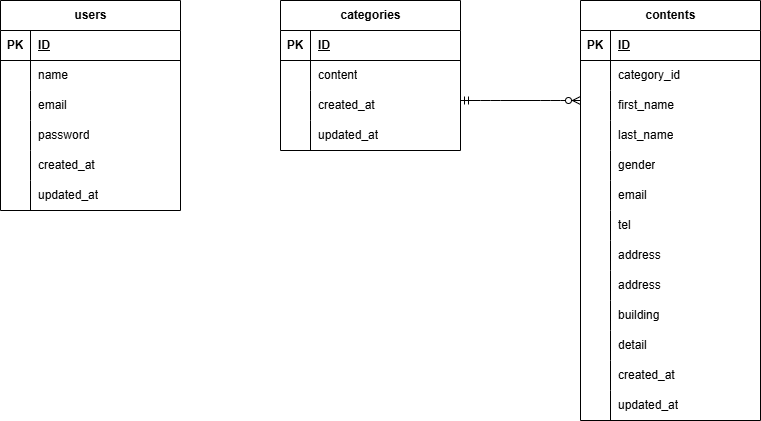

The diagram above was exported from draw.io. Its source (the exported page's mxGraphModel, read from the mxfile embedded in the PNG):
<mxGraphModel dx="960" dy="659" grid="1" gridSize="10" guides="1" tooltips="1" connect="1" arrows="1" fold="1" page="1" pageScale="1" pageWidth="827" pageHeight="1169" math="0" shadow="0">
  <root>
    <mxCell id="0" />
    <mxCell id="1" parent="0" />
    <mxCell id="15" value="contents" style="shape=table;startSize=30;container=1;collapsible=1;childLayout=tableLayout;fixedRows=1;rowLines=0;fontStyle=1;align=center;resizeLast=1;html=1;" parent="1" vertex="1">
      <mxGeometry x="610" y="40" width="180" height="420" as="geometry" />
    </mxCell>
    <mxCell id="16" value="" style="shape=tableRow;horizontal=0;startSize=0;swimlaneHead=0;swimlaneBody=0;fillColor=none;collapsible=0;dropTarget=0;points=[[0,0.5],[1,0.5]];portConstraint=eastwest;top=0;left=0;right=0;bottom=1;" parent="15" vertex="1">
      <mxGeometry y="30" width="180" height="30" as="geometry" />
    </mxCell>
    <mxCell id="17" value="PK" style="shape=partialRectangle;connectable=0;fillColor=none;top=0;left=0;bottom=0;right=0;fontStyle=1;overflow=hidden;whiteSpace=wrap;html=1;" parent="16" vertex="1">
      <mxGeometry width="30" height="30" as="geometry">
        <mxRectangle width="30" height="30" as="alternateBounds" />
      </mxGeometry>
    </mxCell>
    <mxCell id="18" value="ID" style="shape=partialRectangle;connectable=0;fillColor=none;top=0;left=0;bottom=0;right=0;align=left;spacingLeft=6;fontStyle=5;overflow=hidden;whiteSpace=wrap;html=1;" parent="16" vertex="1">
      <mxGeometry x="30" width="150" height="30" as="geometry">
        <mxRectangle width="150" height="30" as="alternateBounds" />
      </mxGeometry>
    </mxCell>
    <mxCell id="19" value="" style="shape=tableRow;horizontal=0;startSize=0;swimlaneHead=0;swimlaneBody=0;fillColor=none;collapsible=0;dropTarget=0;points=[[0,0.5],[1,0.5]];portConstraint=eastwest;top=0;left=0;right=0;bottom=0;" parent="15" vertex="1">
      <mxGeometry y="60" width="180" height="30" as="geometry" />
    </mxCell>
    <mxCell id="20" value="" style="shape=partialRectangle;connectable=0;fillColor=none;top=0;left=0;bottom=0;right=0;editable=1;overflow=hidden;whiteSpace=wrap;html=1;" parent="19" vertex="1">
      <mxGeometry width="30" height="30" as="geometry">
        <mxRectangle width="30" height="30" as="alternateBounds" />
      </mxGeometry>
    </mxCell>
    <mxCell id="21" value="category_id" style="shape=partialRectangle;connectable=0;fillColor=none;top=0;left=0;bottom=0;right=0;align=left;spacingLeft=6;overflow=hidden;whiteSpace=wrap;html=1;" parent="19" vertex="1">
      <mxGeometry x="30" width="150" height="30" as="geometry">
        <mxRectangle width="150" height="30" as="alternateBounds" />
      </mxGeometry>
    </mxCell>
    <mxCell id="22" value="" style="shape=tableRow;horizontal=0;startSize=0;swimlaneHead=0;swimlaneBody=0;fillColor=none;collapsible=0;dropTarget=0;points=[[0,0.5],[1,0.5]];portConstraint=eastwest;top=0;left=0;right=0;bottom=0;" parent="15" vertex="1">
      <mxGeometry y="90" width="180" height="30" as="geometry" />
    </mxCell>
    <mxCell id="23" value="" style="shape=partialRectangle;connectable=0;fillColor=none;top=0;left=0;bottom=0;right=0;editable=1;overflow=hidden;whiteSpace=wrap;html=1;" parent="22" vertex="1">
      <mxGeometry width="30" height="30" as="geometry">
        <mxRectangle width="30" height="30" as="alternateBounds" />
      </mxGeometry>
    </mxCell>
    <mxCell id="24" value="first_name" style="shape=partialRectangle;connectable=0;fillColor=none;top=0;left=0;bottom=0;right=0;align=left;spacingLeft=6;overflow=hidden;whiteSpace=wrap;html=1;" parent="22" vertex="1">
      <mxGeometry x="30" width="150" height="30" as="geometry">
        <mxRectangle width="150" height="30" as="alternateBounds" />
      </mxGeometry>
    </mxCell>
    <mxCell id="25" value="" style="shape=tableRow;horizontal=0;startSize=0;swimlaneHead=0;swimlaneBody=0;fillColor=none;collapsible=0;dropTarget=0;points=[[0,0.5],[1,0.5]];portConstraint=eastwest;top=0;left=0;right=0;bottom=0;" parent="15" vertex="1">
      <mxGeometry y="120" width="180" height="30" as="geometry" />
    </mxCell>
    <mxCell id="26" value="" style="shape=partialRectangle;connectable=0;fillColor=none;top=0;left=0;bottom=0;right=0;editable=1;overflow=hidden;whiteSpace=wrap;html=1;" parent="25" vertex="1">
      <mxGeometry width="30" height="30" as="geometry">
        <mxRectangle width="30" height="30" as="alternateBounds" />
      </mxGeometry>
    </mxCell>
    <mxCell id="27" value="last_name" style="shape=partialRectangle;connectable=0;fillColor=none;top=0;left=0;bottom=0;right=0;align=left;spacingLeft=6;overflow=hidden;whiteSpace=wrap;html=1;" parent="25" vertex="1">
      <mxGeometry x="30" width="150" height="30" as="geometry">
        <mxRectangle width="150" height="30" as="alternateBounds" />
      </mxGeometry>
    </mxCell>
    <mxCell id="67" style="shape=tableRow;horizontal=0;startSize=0;swimlaneHead=0;swimlaneBody=0;fillColor=none;collapsible=0;dropTarget=0;points=[[0,0.5],[1,0.5]];portConstraint=eastwest;top=0;left=0;right=0;bottom=0;" vertex="1" parent="15">
      <mxGeometry y="150" width="180" height="30" as="geometry" />
    </mxCell>
    <mxCell id="68" style="shape=partialRectangle;connectable=0;fillColor=none;top=0;left=0;bottom=0;right=0;editable=1;overflow=hidden;whiteSpace=wrap;html=1;" vertex="1" parent="67">
      <mxGeometry width="30" height="30" as="geometry">
        <mxRectangle width="30" height="30" as="alternateBounds" />
      </mxGeometry>
    </mxCell>
    <mxCell id="69" value="gender" style="shape=partialRectangle;connectable=0;fillColor=none;top=0;left=0;bottom=0;right=0;align=left;spacingLeft=6;overflow=hidden;whiteSpace=wrap;html=1;" vertex="1" parent="67">
      <mxGeometry x="30" width="150" height="30" as="geometry">
        <mxRectangle width="150" height="30" as="alternateBounds" />
      </mxGeometry>
    </mxCell>
    <mxCell id="64" style="shape=tableRow;horizontal=0;startSize=0;swimlaneHead=0;swimlaneBody=0;fillColor=none;collapsible=0;dropTarget=0;points=[[0,0.5],[1,0.5]];portConstraint=eastwest;top=0;left=0;right=0;bottom=0;" vertex="1" parent="15">
      <mxGeometry y="180" width="180" height="30" as="geometry" />
    </mxCell>
    <mxCell id="65" style="shape=partialRectangle;connectable=0;fillColor=none;top=0;left=0;bottom=0;right=0;editable=1;overflow=hidden;whiteSpace=wrap;html=1;" vertex="1" parent="64">
      <mxGeometry width="30" height="30" as="geometry">
        <mxRectangle width="30" height="30" as="alternateBounds" />
      </mxGeometry>
    </mxCell>
    <mxCell id="66" value="email" style="shape=partialRectangle;connectable=0;fillColor=none;top=0;left=0;bottom=0;right=0;align=left;spacingLeft=6;overflow=hidden;whiteSpace=wrap;html=1;" vertex="1" parent="64">
      <mxGeometry x="30" width="150" height="30" as="geometry">
        <mxRectangle width="150" height="30" as="alternateBounds" />
      </mxGeometry>
    </mxCell>
    <mxCell id="61" style="shape=tableRow;horizontal=0;startSize=0;swimlaneHead=0;swimlaneBody=0;fillColor=none;collapsible=0;dropTarget=0;points=[[0,0.5],[1,0.5]];portConstraint=eastwest;top=0;left=0;right=0;bottom=0;" vertex="1" parent="15">
      <mxGeometry y="210" width="180" height="30" as="geometry" />
    </mxCell>
    <mxCell id="62" style="shape=partialRectangle;connectable=0;fillColor=none;top=0;left=0;bottom=0;right=0;editable=1;overflow=hidden;whiteSpace=wrap;html=1;" vertex="1" parent="61">
      <mxGeometry width="30" height="30" as="geometry">
        <mxRectangle width="30" height="30" as="alternateBounds" />
      </mxGeometry>
    </mxCell>
    <mxCell id="63" value="tel" style="shape=partialRectangle;connectable=0;fillColor=none;top=0;left=0;bottom=0;right=0;align=left;spacingLeft=6;overflow=hidden;whiteSpace=wrap;html=1;" vertex="1" parent="61">
      <mxGeometry x="30" width="150" height="30" as="geometry">
        <mxRectangle width="150" height="30" as="alternateBounds" />
      </mxGeometry>
    </mxCell>
    <mxCell id="58" style="shape=tableRow;horizontal=0;startSize=0;swimlaneHead=0;swimlaneBody=0;fillColor=none;collapsible=0;dropTarget=0;points=[[0,0.5],[1,0.5]];portConstraint=eastwest;top=0;left=0;right=0;bottom=0;" vertex="1" parent="15">
      <mxGeometry y="240" width="180" height="30" as="geometry" />
    </mxCell>
    <mxCell id="59" style="shape=partialRectangle;connectable=0;fillColor=none;top=0;left=0;bottom=0;right=0;editable=1;overflow=hidden;whiteSpace=wrap;html=1;" vertex="1" parent="58">
      <mxGeometry width="30" height="30" as="geometry">
        <mxRectangle width="30" height="30" as="alternateBounds" />
      </mxGeometry>
    </mxCell>
    <mxCell id="60" value="address" style="shape=partialRectangle;connectable=0;fillColor=none;top=0;left=0;bottom=0;right=0;align=left;spacingLeft=6;overflow=hidden;whiteSpace=wrap;html=1;" vertex="1" parent="58">
      <mxGeometry x="30" width="150" height="30" as="geometry">
        <mxRectangle width="150" height="30" as="alternateBounds" />
      </mxGeometry>
    </mxCell>
    <mxCell id="87" style="shape=tableRow;horizontal=0;startSize=0;swimlaneHead=0;swimlaneBody=0;fillColor=none;collapsible=0;dropTarget=0;points=[[0,0.5],[1,0.5]];portConstraint=eastwest;top=0;left=0;right=0;bottom=0;" vertex="1" parent="15">
      <mxGeometry y="270" width="180" height="30" as="geometry" />
    </mxCell>
    <mxCell id="88" style="shape=partialRectangle;connectable=0;fillColor=none;top=0;left=0;bottom=0;right=0;editable=1;overflow=hidden;whiteSpace=wrap;html=1;" vertex="1" parent="87">
      <mxGeometry width="30" height="30" as="geometry">
        <mxRectangle width="30" height="30" as="alternateBounds" />
      </mxGeometry>
    </mxCell>
    <mxCell id="89" value="address" style="shape=partialRectangle;connectable=0;fillColor=none;top=0;left=0;bottom=0;right=0;align=left;spacingLeft=6;overflow=hidden;whiteSpace=wrap;html=1;" vertex="1" parent="87">
      <mxGeometry x="30" width="150" height="30" as="geometry">
        <mxRectangle width="150" height="30" as="alternateBounds" />
      </mxGeometry>
    </mxCell>
    <mxCell id="55" style="shape=tableRow;horizontal=0;startSize=0;swimlaneHead=0;swimlaneBody=0;fillColor=none;collapsible=0;dropTarget=0;points=[[0,0.5],[1,0.5]];portConstraint=eastwest;top=0;left=0;right=0;bottom=0;" vertex="1" parent="15">
      <mxGeometry y="300" width="180" height="30" as="geometry" />
    </mxCell>
    <mxCell id="56" style="shape=partialRectangle;connectable=0;fillColor=none;top=0;left=0;bottom=0;right=0;editable=1;overflow=hidden;whiteSpace=wrap;html=1;" vertex="1" parent="55">
      <mxGeometry width="30" height="30" as="geometry">
        <mxRectangle width="30" height="30" as="alternateBounds" />
      </mxGeometry>
    </mxCell>
    <mxCell id="57" value="building" style="shape=partialRectangle;connectable=0;fillColor=none;top=0;left=0;bottom=0;right=0;align=left;spacingLeft=6;overflow=hidden;whiteSpace=wrap;html=1;" vertex="1" parent="55">
      <mxGeometry x="30" width="150" height="30" as="geometry">
        <mxRectangle width="150" height="30" as="alternateBounds" />
      </mxGeometry>
    </mxCell>
    <mxCell id="79" style="shape=tableRow;horizontal=0;startSize=0;swimlaneHead=0;swimlaneBody=0;fillColor=none;collapsible=0;dropTarget=0;points=[[0,0.5],[1,0.5]];portConstraint=eastwest;top=0;left=0;right=0;bottom=0;" vertex="1" parent="15">
      <mxGeometry y="330" width="180" height="30" as="geometry" />
    </mxCell>
    <mxCell id="80" style="shape=partialRectangle;connectable=0;fillColor=none;top=0;left=0;bottom=0;right=0;editable=1;overflow=hidden;whiteSpace=wrap;html=1;" vertex="1" parent="79">
      <mxGeometry width="30" height="30" as="geometry">
        <mxRectangle width="30" height="30" as="alternateBounds" />
      </mxGeometry>
    </mxCell>
    <mxCell id="81" value="detail" style="shape=partialRectangle;connectable=0;fillColor=none;top=0;left=0;bottom=0;right=0;align=left;spacingLeft=6;overflow=hidden;whiteSpace=wrap;html=1;" vertex="1" parent="79">
      <mxGeometry x="30" width="150" height="30" as="geometry">
        <mxRectangle width="150" height="30" as="alternateBounds" />
      </mxGeometry>
    </mxCell>
    <mxCell id="76" style="shape=tableRow;horizontal=0;startSize=0;swimlaneHead=0;swimlaneBody=0;fillColor=none;collapsible=0;dropTarget=0;points=[[0,0.5],[1,0.5]];portConstraint=eastwest;top=0;left=0;right=0;bottom=0;" vertex="1" parent="15">
      <mxGeometry y="360" width="180" height="30" as="geometry" />
    </mxCell>
    <mxCell id="77" style="shape=partialRectangle;connectable=0;fillColor=none;top=0;left=0;bottom=0;right=0;editable=1;overflow=hidden;whiteSpace=wrap;html=1;" vertex="1" parent="76">
      <mxGeometry width="30" height="30" as="geometry">
        <mxRectangle width="30" height="30" as="alternateBounds" />
      </mxGeometry>
    </mxCell>
    <mxCell id="78" value="created_at" style="shape=partialRectangle;connectable=0;fillColor=none;top=0;left=0;bottom=0;right=0;align=left;spacingLeft=6;overflow=hidden;whiteSpace=wrap;html=1;" vertex="1" parent="76">
      <mxGeometry x="30" width="150" height="30" as="geometry">
        <mxRectangle width="150" height="30" as="alternateBounds" />
      </mxGeometry>
    </mxCell>
    <mxCell id="73" style="shape=tableRow;horizontal=0;startSize=0;swimlaneHead=0;swimlaneBody=0;fillColor=none;collapsible=0;dropTarget=0;points=[[0,0.5],[1,0.5]];portConstraint=eastwest;top=0;left=0;right=0;bottom=0;" vertex="1" parent="15">
      <mxGeometry y="390" width="180" height="30" as="geometry" />
    </mxCell>
    <mxCell id="74" style="shape=partialRectangle;connectable=0;fillColor=none;top=0;left=0;bottom=0;right=0;editable=1;overflow=hidden;whiteSpace=wrap;html=1;" vertex="1" parent="73">
      <mxGeometry width="30" height="30" as="geometry">
        <mxRectangle width="30" height="30" as="alternateBounds" />
      </mxGeometry>
    </mxCell>
    <mxCell id="75" value="updated_at" style="shape=partialRectangle;connectable=0;fillColor=none;top=0;left=0;bottom=0;right=0;align=left;spacingLeft=6;overflow=hidden;whiteSpace=wrap;html=1;" vertex="1" parent="73">
      <mxGeometry x="30" width="150" height="30" as="geometry">
        <mxRectangle width="150" height="30" as="alternateBounds" />
      </mxGeometry>
    </mxCell>
    <mxCell id="28" value="categories" style="shape=table;startSize=30;container=1;collapsible=1;childLayout=tableLayout;fixedRows=1;rowLines=0;fontStyle=1;align=center;resizeLast=1;html=1;" parent="1" vertex="1">
      <mxGeometry x="310" y="40" width="180" height="150" as="geometry" />
    </mxCell>
    <mxCell id="29" value="" style="shape=tableRow;horizontal=0;startSize=0;swimlaneHead=0;swimlaneBody=0;fillColor=none;collapsible=0;dropTarget=0;points=[[0,0.5],[1,0.5]];portConstraint=eastwest;top=0;left=0;right=0;bottom=1;" parent="28" vertex="1">
      <mxGeometry y="30" width="180" height="30" as="geometry" />
    </mxCell>
    <mxCell id="30" value="PK" style="shape=partialRectangle;connectable=0;fillColor=none;top=0;left=0;bottom=0;right=0;fontStyle=1;overflow=hidden;whiteSpace=wrap;html=1;" parent="29" vertex="1">
      <mxGeometry width="30" height="30" as="geometry">
        <mxRectangle width="30" height="30" as="alternateBounds" />
      </mxGeometry>
    </mxCell>
    <mxCell id="31" value="ID" style="shape=partialRectangle;connectable=0;fillColor=none;top=0;left=0;bottom=0;right=0;align=left;spacingLeft=6;fontStyle=5;overflow=hidden;whiteSpace=wrap;html=1;" parent="29" vertex="1">
      <mxGeometry x="30" width="150" height="30" as="geometry">
        <mxRectangle width="150" height="30" as="alternateBounds" />
      </mxGeometry>
    </mxCell>
    <mxCell id="32" value="" style="shape=tableRow;horizontal=0;startSize=0;swimlaneHead=0;swimlaneBody=0;fillColor=none;collapsible=0;dropTarget=0;points=[[0,0.5],[1,0.5]];portConstraint=eastwest;top=0;left=0;right=0;bottom=0;" parent="28" vertex="1">
      <mxGeometry y="60" width="180" height="30" as="geometry" />
    </mxCell>
    <mxCell id="33" value="" style="shape=partialRectangle;connectable=0;fillColor=none;top=0;left=0;bottom=0;right=0;editable=1;overflow=hidden;whiteSpace=wrap;html=1;" parent="32" vertex="1">
      <mxGeometry width="30" height="30" as="geometry">
        <mxRectangle width="30" height="30" as="alternateBounds" />
      </mxGeometry>
    </mxCell>
    <mxCell id="34" value="content" style="shape=partialRectangle;connectable=0;fillColor=none;top=0;left=0;bottom=0;right=0;align=left;spacingLeft=6;overflow=hidden;whiteSpace=wrap;html=1;" parent="32" vertex="1">
      <mxGeometry x="30" width="150" height="30" as="geometry">
        <mxRectangle width="150" height="30" as="alternateBounds" />
      </mxGeometry>
    </mxCell>
    <mxCell id="35" value="" style="shape=tableRow;horizontal=0;startSize=0;swimlaneHead=0;swimlaneBody=0;fillColor=none;collapsible=0;dropTarget=0;points=[[0,0.5],[1,0.5]];portConstraint=eastwest;top=0;left=0;right=0;bottom=0;" parent="28" vertex="1">
      <mxGeometry y="90" width="180" height="30" as="geometry" />
    </mxCell>
    <mxCell id="36" value="" style="shape=partialRectangle;connectable=0;fillColor=none;top=0;left=0;bottom=0;right=0;editable=1;overflow=hidden;whiteSpace=wrap;html=1;" parent="35" vertex="1">
      <mxGeometry width="30" height="30" as="geometry">
        <mxRectangle width="30" height="30" as="alternateBounds" />
      </mxGeometry>
    </mxCell>
    <mxCell id="37" value="created_at" style="shape=partialRectangle;connectable=0;fillColor=none;top=0;left=0;bottom=0;right=0;align=left;spacingLeft=6;overflow=hidden;whiteSpace=wrap;html=1;" parent="35" vertex="1">
      <mxGeometry x="30" width="150" height="30" as="geometry">
        <mxRectangle width="150" height="30" as="alternateBounds" />
      </mxGeometry>
    </mxCell>
    <mxCell id="38" value="" style="shape=tableRow;horizontal=0;startSize=0;swimlaneHead=0;swimlaneBody=0;fillColor=none;collapsible=0;dropTarget=0;points=[[0,0.5],[1,0.5]];portConstraint=eastwest;top=0;left=0;right=0;bottom=0;" parent="28" vertex="1">
      <mxGeometry y="120" width="180" height="30" as="geometry" />
    </mxCell>
    <mxCell id="39" value="" style="shape=partialRectangle;connectable=0;fillColor=none;top=0;left=0;bottom=0;right=0;editable=1;overflow=hidden;whiteSpace=wrap;html=1;" parent="38" vertex="1">
      <mxGeometry width="30" height="30" as="geometry">
        <mxRectangle width="30" height="30" as="alternateBounds" />
      </mxGeometry>
    </mxCell>
    <mxCell id="40" value="updated_at" style="shape=partialRectangle;connectable=0;fillColor=none;top=0;left=0;bottom=0;right=0;align=left;spacingLeft=6;overflow=hidden;whiteSpace=wrap;html=1;" parent="38" vertex="1">
      <mxGeometry x="30" width="150" height="30" as="geometry">
        <mxRectangle width="150" height="30" as="alternateBounds" />
      </mxGeometry>
    </mxCell>
    <mxCell id="41" value="" style="edgeStyle=entityRelationEdgeStyle;fontSize=12;html=1;endArrow=ERzeroToMany;startArrow=ERmandOne;exitX=1;exitY=0.5;exitDx=0;exitDy=0;entryX=0;entryY=0.5;entryDx=0;entryDy=0;" parent="1" edge="1">
      <mxGeometry width="100" height="100" relative="1" as="geometry">
        <mxPoint x="490" y="140" as="sourcePoint" />
        <mxPoint x="610" y="140" as="targetPoint" />
        <Array as="points">
          <mxPoint x="550" y="165" />
        </Array>
      </mxGeometry>
    </mxCell>
    <mxCell id="42" value="users" style="shape=table;startSize=30;container=1;collapsible=1;childLayout=tableLayout;fixedRows=1;rowLines=0;fontStyle=1;align=center;resizeLast=1;html=1;" vertex="1" parent="1">
      <mxGeometry x="30" y="40" width="180" height="210" as="geometry" />
    </mxCell>
    <mxCell id="43" value="" style="shape=tableRow;horizontal=0;startSize=0;swimlaneHead=0;swimlaneBody=0;fillColor=none;collapsible=0;dropTarget=0;points=[[0,0.5],[1,0.5]];portConstraint=eastwest;top=0;left=0;right=0;bottom=1;" vertex="1" parent="42">
      <mxGeometry y="30" width="180" height="30" as="geometry" />
    </mxCell>
    <mxCell id="44" value="PK" style="shape=partialRectangle;connectable=0;fillColor=none;top=0;left=0;bottom=0;right=0;fontStyle=1;overflow=hidden;whiteSpace=wrap;html=1;" vertex="1" parent="43">
      <mxGeometry width="30" height="30" as="geometry">
        <mxRectangle width="30" height="30" as="alternateBounds" />
      </mxGeometry>
    </mxCell>
    <mxCell id="45" value="ID" style="shape=partialRectangle;connectable=0;fillColor=none;top=0;left=0;bottom=0;right=0;align=left;spacingLeft=6;fontStyle=5;overflow=hidden;whiteSpace=wrap;html=1;" vertex="1" parent="43">
      <mxGeometry x="30" width="150" height="30" as="geometry">
        <mxRectangle width="150" height="30" as="alternateBounds" />
      </mxGeometry>
    </mxCell>
    <mxCell id="46" value="" style="shape=tableRow;horizontal=0;startSize=0;swimlaneHead=0;swimlaneBody=0;fillColor=none;collapsible=0;dropTarget=0;points=[[0,0.5],[1,0.5]];portConstraint=eastwest;top=0;left=0;right=0;bottom=0;" vertex="1" parent="42">
      <mxGeometry y="60" width="180" height="30" as="geometry" />
    </mxCell>
    <mxCell id="47" value="" style="shape=partialRectangle;connectable=0;fillColor=none;top=0;left=0;bottom=0;right=0;editable=1;overflow=hidden;whiteSpace=wrap;html=1;" vertex="1" parent="46">
      <mxGeometry width="30" height="30" as="geometry">
        <mxRectangle width="30" height="30" as="alternateBounds" />
      </mxGeometry>
    </mxCell>
    <mxCell id="48" value="name" style="shape=partialRectangle;connectable=0;fillColor=none;top=0;left=0;bottom=0;right=0;align=left;spacingLeft=6;overflow=hidden;whiteSpace=wrap;html=1;" vertex="1" parent="46">
      <mxGeometry x="30" width="150" height="30" as="geometry">
        <mxRectangle width="150" height="30" as="alternateBounds" />
      </mxGeometry>
    </mxCell>
    <mxCell id="49" value="" style="shape=tableRow;horizontal=0;startSize=0;swimlaneHead=0;swimlaneBody=0;fillColor=none;collapsible=0;dropTarget=0;points=[[0,0.5],[1,0.5]];portConstraint=eastwest;top=0;left=0;right=0;bottom=0;" vertex="1" parent="42">
      <mxGeometry y="90" width="180" height="30" as="geometry" />
    </mxCell>
    <mxCell id="50" value="" style="shape=partialRectangle;connectable=0;fillColor=none;top=0;left=0;bottom=0;right=0;editable=1;overflow=hidden;whiteSpace=wrap;html=1;" vertex="1" parent="49">
      <mxGeometry width="30" height="30" as="geometry">
        <mxRectangle width="30" height="30" as="alternateBounds" />
      </mxGeometry>
    </mxCell>
    <mxCell id="51" value="email" style="shape=partialRectangle;connectable=0;fillColor=none;top=0;left=0;bottom=0;right=0;align=left;spacingLeft=6;overflow=hidden;whiteSpace=wrap;html=1;" vertex="1" parent="49">
      <mxGeometry x="30" width="150" height="30" as="geometry">
        <mxRectangle width="150" height="30" as="alternateBounds" />
      </mxGeometry>
    </mxCell>
    <mxCell id="52" value="" style="shape=tableRow;horizontal=0;startSize=0;swimlaneHead=0;swimlaneBody=0;fillColor=none;collapsible=0;dropTarget=0;points=[[0,0.5],[1,0.5]];portConstraint=eastwest;top=0;left=0;right=0;bottom=0;" vertex="1" parent="42">
      <mxGeometry y="120" width="180" height="30" as="geometry" />
    </mxCell>
    <mxCell id="53" value="" style="shape=partialRectangle;connectable=0;fillColor=none;top=0;left=0;bottom=0;right=0;editable=1;overflow=hidden;whiteSpace=wrap;html=1;" vertex="1" parent="52">
      <mxGeometry width="30" height="30" as="geometry">
        <mxRectangle width="30" height="30" as="alternateBounds" />
      </mxGeometry>
    </mxCell>
    <mxCell id="54" value="password" style="shape=partialRectangle;connectable=0;fillColor=none;top=0;left=0;bottom=0;right=0;align=left;spacingLeft=6;overflow=hidden;whiteSpace=wrap;html=1;" vertex="1" parent="52">
      <mxGeometry x="30" width="150" height="30" as="geometry">
        <mxRectangle width="150" height="30" as="alternateBounds" />
      </mxGeometry>
    </mxCell>
    <mxCell id="70" style="shape=tableRow;horizontal=0;startSize=0;swimlaneHead=0;swimlaneBody=0;fillColor=none;collapsible=0;dropTarget=0;points=[[0,0.5],[1,0.5]];portConstraint=eastwest;top=0;left=0;right=0;bottom=0;" vertex="1" parent="42">
      <mxGeometry y="150" width="180" height="30" as="geometry" />
    </mxCell>
    <mxCell id="71" style="shape=partialRectangle;connectable=0;fillColor=none;top=0;left=0;bottom=0;right=0;editable=1;overflow=hidden;whiteSpace=wrap;html=1;" vertex="1" parent="70">
      <mxGeometry width="30" height="30" as="geometry">
        <mxRectangle width="30" height="30" as="alternateBounds" />
      </mxGeometry>
    </mxCell>
    <mxCell id="72" value="created_at" style="shape=partialRectangle;connectable=0;fillColor=none;top=0;left=0;bottom=0;right=0;align=left;spacingLeft=6;overflow=hidden;whiteSpace=wrap;html=1;" vertex="1" parent="70">
      <mxGeometry x="30" width="150" height="30" as="geometry">
        <mxRectangle width="150" height="30" as="alternateBounds" />
      </mxGeometry>
    </mxCell>
    <mxCell id="82" style="shape=tableRow;horizontal=0;startSize=0;swimlaneHead=0;swimlaneBody=0;fillColor=none;collapsible=0;dropTarget=0;points=[[0,0.5],[1,0.5]];portConstraint=eastwest;top=0;left=0;right=0;bottom=0;" vertex="1" parent="42">
      <mxGeometry y="180" width="180" height="30" as="geometry" />
    </mxCell>
    <mxCell id="83" style="shape=partialRectangle;connectable=0;fillColor=none;top=0;left=0;bottom=0;right=0;editable=1;overflow=hidden;whiteSpace=wrap;html=1;" vertex="1" parent="82">
      <mxGeometry width="30" height="30" as="geometry">
        <mxRectangle width="30" height="30" as="alternateBounds" />
      </mxGeometry>
    </mxCell>
    <mxCell id="84" value="updated_at" style="shape=partialRectangle;connectable=0;fillColor=none;top=0;left=0;bottom=0;right=0;align=left;spacingLeft=6;overflow=hidden;whiteSpace=wrap;html=1;" vertex="1" parent="82">
      <mxGeometry x="30" width="150" height="30" as="geometry">
        <mxRectangle width="150" height="30" as="alternateBounds" />
      </mxGeometry>
    </mxCell>
  </root>
</mxGraphModel>